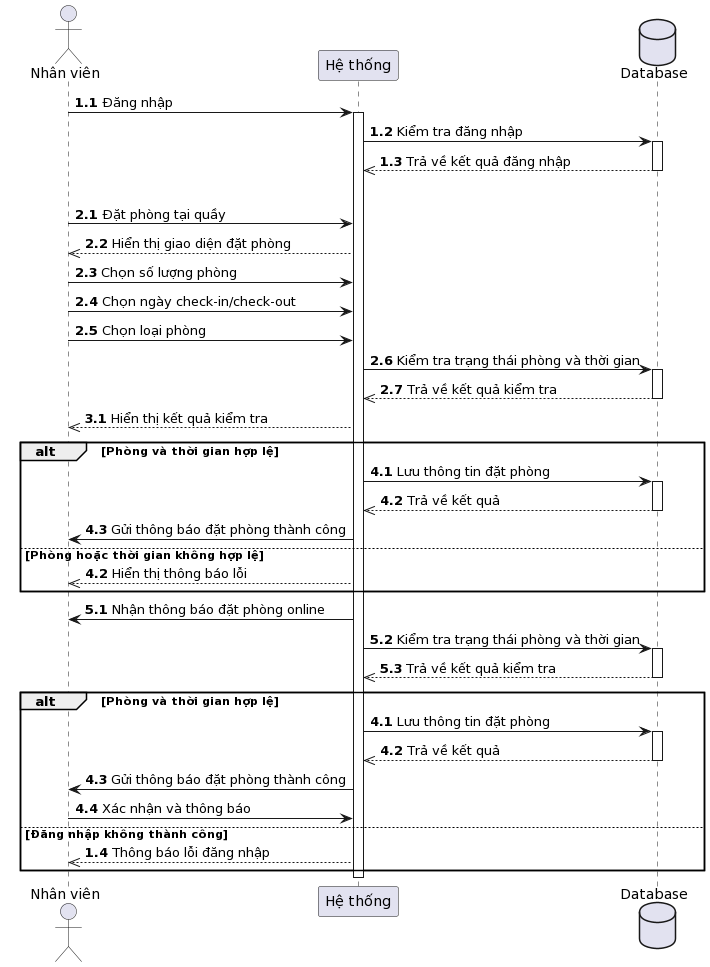

The diagram above was rendered by PlantUML. Its source (embedded in the PNG):
@startuml
actor "Nhân viên" as employee
participant "Hệ thống" as system
database Database as db

autonumber 1.1
employee -> system: Đăng nhập
activate system
system -> db: Kiểm tra đăng nhập
activate db
db -->> system : Trả về kết quả đăng nhập
deactivate db

alt Đăng nhập thành công
  autonumber 2.1
  employee -> system: Đặt phòng tại quầy
  system -->> employee: Hiển thị giao diện đặt phòng
  employee -> system: Chọn số lượng phòng
  employee -> system: Chọn ngày check-in/check-out
  employee -> system: Chọn loại phòng
  system -> db: Kiểm tra trạng thái phòng và thời gian
  activate db
  db -->> system : Trả về kết quả kiểm tra
  deactivate db

  autonumber 3.1
  system -->> employee: Hiển thị kết quả kiểm tra
  alt Phòng và thời gian hợp lệ
    autonumber 4.1
    system -> db: Lưu thông tin đặt phòng
    activate db
    db -->> system : Trả về kết quả
    deactivate db
    system -> employee: Gửi thông báo đặt phòng thành công
  else Phòng hoặc thời gian không hợp lệ
    autonumber 4.2
    system -->> employee: Hiển thị thông báo lỗi
  end

  autonumber 5.1
  system -> employee: Nhận thông báo đặt phòng online
  system -> db: Kiểm tra trạng thái phòng và thời gian
  activate db
  db -->> system : Trả về kết quả kiểm tra
  deactivate db
  alt Phòng và thời gian hợp lệ
    autonumber 4.1
    system -> db: Lưu thông tin đặt phòng
    activate db
    db -->> system : Trả về kết quả
    deactivate db
    system -> employee: Gửi thông báo đặt phòng thành công
  employee -> system: Xác nhận và thông báo

else Đăng nhập không thành công
  autonumber 1.4
  system -->> employee: Thông báo lỗi đăng nhập
end

deactivate system
@enduml